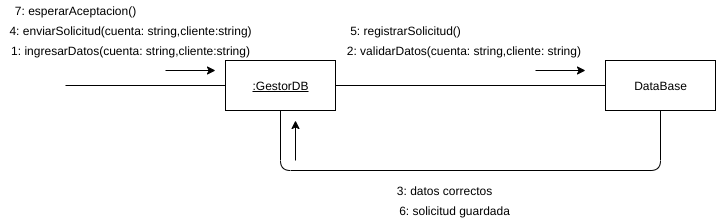

The diagram above was exported from draw.io. Its source (the exported page's mxGraphModel, read from the mxfile embedded in the PNG):
<mxGraphModel dx="1102" dy="426" grid="1" gridSize="10" guides="1" tooltips="1" connect="1" arrows="1" fold="1" page="1" pageScale="1" pageWidth="827" pageHeight="1169" math="0" shadow="0">
  <root>
    <mxCell id="sFTpREvYsRV0LbO_xD7q-0" />
    <mxCell id="sFTpREvYsRV0LbO_xD7q-1" parent="sFTpREvYsRV0LbO_xD7q-0" />
    <mxCell id="qqHIdSUmBbHlzpseyiDC-0" value="DataBase" style="html=1;" parent="sFTpREvYsRV0LbO_xD7q-1" vertex="1">
      <mxGeometry x="630" y="190" width="110" height="50" as="geometry" />
    </mxCell>
    <mxCell id="qqHIdSUmBbHlzpseyiDC-1" value="&lt;u&gt;:GestorDB&lt;/u&gt;" style="html=1;" parent="sFTpREvYsRV0LbO_xD7q-1" vertex="1">
      <mxGeometry x="250" y="190" width="110" height="50" as="geometry" />
    </mxCell>
    <mxCell id="qqHIdSUmBbHlzpseyiDC-2" value="" style="endArrow=none;html=1;entryX=0;entryY=0.5;entryDx=0;entryDy=0;" parent="sFTpREvYsRV0LbO_xD7q-1" target="qqHIdSUmBbHlzpseyiDC-1" edge="1">
      <mxGeometry width="50" height="50" relative="1" as="geometry">
        <mxPoint x="90" y="215" as="sourcePoint" />
        <mxPoint x="430" y="220" as="targetPoint" />
      </mxGeometry>
    </mxCell>
    <mxCell id="qqHIdSUmBbHlzpseyiDC-3" value="" style="endArrow=none;html=1;entryX=0;entryY=0.5;entryDx=0;entryDy=0;exitX=1;exitY=0.5;exitDx=0;exitDy=0;" parent="sFTpREvYsRV0LbO_xD7q-1" source="qqHIdSUmBbHlzpseyiDC-1" target="qqHIdSUmBbHlzpseyiDC-0" edge="1">
      <mxGeometry width="50" height="50" relative="1" as="geometry">
        <mxPoint x="390.0000000000001" y="280" as="sourcePoint" />
        <mxPoint x="440" y="230" as="targetPoint" />
      </mxGeometry>
    </mxCell>
    <mxCell id="qqHIdSUmBbHlzpseyiDC-4" value="" style="endArrow=classic;html=1;" parent="sFTpREvYsRV0LbO_xD7q-1" edge="1">
      <mxGeometry width="50" height="50" relative="1" as="geometry">
        <mxPoint x="190" y="200" as="sourcePoint" />
        <mxPoint x="240" y="200" as="targetPoint" />
      </mxGeometry>
    </mxCell>
    <mxCell id="qqHIdSUmBbHlzpseyiDC-5" value="" style="endArrow=classic;html=1;" parent="sFTpREvYsRV0LbO_xD7q-1" edge="1">
      <mxGeometry width="50" height="50" relative="1" as="geometry">
        <mxPoint x="559.9999999999998" y="200" as="sourcePoint" />
        <mxPoint x="609.9999999999998" y="200" as="targetPoint" />
      </mxGeometry>
    </mxCell>
    <mxCell id="qqHIdSUmBbHlzpseyiDC-6" value="1: ingresarDatos(cuenta: string,cliente:string)" style="text;html=1;align=center;verticalAlign=middle;resizable=0;points=[];autosize=1;" parent="sFTpREvYsRV0LbO_xD7q-1" vertex="1">
      <mxGeometry x="30" y="170" width="250" height="20" as="geometry" />
    </mxCell>
    <mxCell id="qqHIdSUmBbHlzpseyiDC-7" value="2: validarDatos(cuenta: string,cliente: string)&amp;nbsp;" style="text;html=1;align=center;verticalAlign=middle;resizable=0;points=[];autosize=1;" parent="sFTpREvYsRV0LbO_xD7q-1" vertex="1">
      <mxGeometry x="365" y="170" width="250" height="20" as="geometry" />
    </mxCell>
    <mxCell id="qqHIdSUmBbHlzpseyiDC-8" value="4: enviarSolicitud(cuenta: string,cliente:string)" style="text;html=1;align=center;verticalAlign=middle;resizable=0;points=[];autosize=1;" parent="sFTpREvYsRV0LbO_xD7q-1" vertex="1">
      <mxGeometry x="25" y="150" width="260" height="20" as="geometry" />
    </mxCell>
    <mxCell id="qqHIdSUmBbHlzpseyiDC-9" value="" style="endArrow=none;html=1;entryX=0.5;entryY=1;entryDx=0;entryDy=0;exitX=0.5;exitY=1;exitDx=0;exitDy=0;edgeStyle=orthogonalEdgeStyle;" parent="sFTpREvYsRV0LbO_xD7q-1" source="qqHIdSUmBbHlzpseyiDC-1" target="qqHIdSUmBbHlzpseyiDC-0" edge="1">
      <mxGeometry width="50" height="50" relative="1" as="geometry">
        <mxPoint x="330" y="310" as="sourcePoint" />
        <mxPoint x="600" y="310" as="targetPoint" />
        <Array as="points">
          <mxPoint x="305" y="300" />
          <mxPoint x="685" y="300" />
        </Array>
      </mxGeometry>
    </mxCell>
    <mxCell id="qqHIdSUmBbHlzpseyiDC-10" value="" style="endArrow=classic;html=1;" parent="sFTpREvYsRV0LbO_xD7q-1" edge="1">
      <mxGeometry width="50" height="50" relative="1" as="geometry">
        <mxPoint x="320" y="290" as="sourcePoint" />
        <mxPoint x="320" y="250" as="targetPoint" />
      </mxGeometry>
    </mxCell>
    <mxCell id="qqHIdSUmBbHlzpseyiDC-11" value="3: datos correctos" style="text;html=1;align=center;verticalAlign=middle;resizable=0;points=[];autosize=1;" parent="sFTpREvYsRV0LbO_xD7q-1" vertex="1">
      <mxGeometry x="414" y="310" width="110" height="20" as="geometry" />
    </mxCell>
    <mxCell id="81bcAOQxg2NhgH3YWllK-0" value="5: registrarSolicitud()" style="text;html=1;align=center;verticalAlign=middle;resizable=0;points=[];autosize=1;" parent="sFTpREvYsRV0LbO_xD7q-1" vertex="1">
      <mxGeometry x="365" y="150" width="130" height="20" as="geometry" />
    </mxCell>
    <mxCell id="81bcAOQxg2NhgH3YWllK-1" value="6: solicitud guardada" style="text;html=1;align=center;verticalAlign=middle;resizable=0;points=[];autosize=1;" parent="sFTpREvYsRV0LbO_xD7q-1" vertex="1">
      <mxGeometry x="414" y="330" width="130" height="20" as="geometry" />
    </mxCell>
    <mxCell id="81bcAOQxg2NhgH3YWllK-2" value="7: esperarAceptacion()" style="text;html=1;align=center;verticalAlign=middle;resizable=0;points=[];autosize=1;" parent="sFTpREvYsRV0LbO_xD7q-1" vertex="1">
      <mxGeometry x="30" y="130" width="140" height="20" as="geometry" />
    </mxCell>
  </root>
</mxGraphModel>